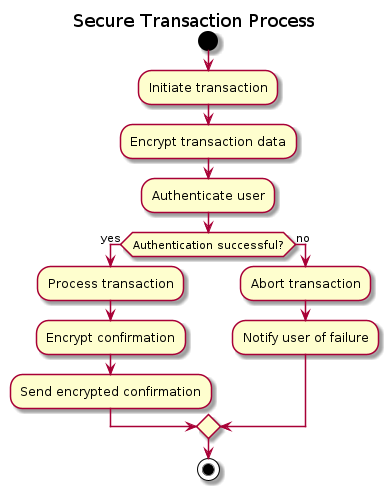

The diagram above was rendered by PlantUML. Its source (embedded in the PNG):
@startuml

title Secure Transaction Process

start
:Initiate transaction;
:Encrypt transaction data;
:Authenticate user;
if (Authentication successful?) then (yes)
  :Process transaction;
  :Encrypt confirmation;
  :Send encrypted confirmation;
else (no)
  :Abort transaction;
  :Notify user of failure;
endif
stop

@enduml